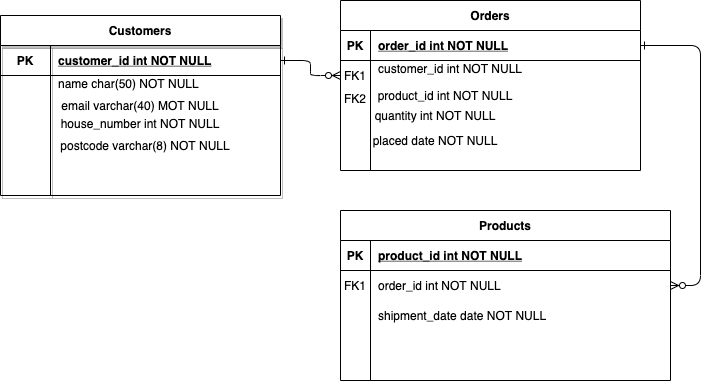

The diagram above was exported from draw.io. Its source (the exported page's mxGraphModel, read from the mxfile embedded in the PNG):
<mxGraphModel dx="980" dy="666" grid="1" gridSize="10" guides="1" tooltips="1" connect="1" arrows="1" fold="1" page="1" pageScale="1" pageWidth="850" pageHeight="1100" math="0" shadow="0" extFonts="Permanent Marker^https://fonts.googleapis.com/css?family=Permanent+Marker">
  <root>
    <mxCell id="0" />
    <mxCell id="1" parent="0" />
    <mxCell id="C-vyLk0tnHw3VtMMgP7b-1" value="" style="edgeStyle=entityRelationEdgeStyle;endArrow=ERzeroToMany;startArrow=ERone;endFill=1;startFill=0;" parent="1" source="C-vyLk0tnHw3VtMMgP7b-24" target="C-vyLk0tnHw3VtMMgP7b-6" edge="1">
      <mxGeometry width="100" height="100" relative="1" as="geometry">
        <mxPoint x="340" y="720" as="sourcePoint" />
        <mxPoint x="440" y="620" as="targetPoint" />
      </mxGeometry>
    </mxCell>
    <mxCell id="C-vyLk0tnHw3VtMMgP7b-12" value="" style="edgeStyle=entityRelationEdgeStyle;endArrow=ERzeroToMany;startArrow=ERone;endFill=1;startFill=0;" parent="1" source="C-vyLk0tnHw3VtMMgP7b-3" target="C-vyLk0tnHw3VtMMgP7b-17" edge="1">
      <mxGeometry width="100" height="100" relative="1" as="geometry">
        <mxPoint x="400" y="180" as="sourcePoint" />
        <mxPoint x="460" y="205" as="targetPoint" />
      </mxGeometry>
    </mxCell>
    <mxCell id="C-vyLk0tnHw3VtMMgP7b-2" value="Orders" style="shape=table;startSize=30;container=1;collapsible=1;childLayout=tableLayout;fixedRows=1;rowLines=0;fontStyle=1;align=center;resizeLast=1;" parent="1" vertex="1">
      <mxGeometry x="430" y="70" width="300" height="170" as="geometry" />
    </mxCell>
    <mxCell id="C-vyLk0tnHw3VtMMgP7b-3" value="" style="shape=partialRectangle;collapsible=0;dropTarget=0;pointerEvents=0;fillColor=none;points=[[0,0.5],[1,0.5]];portConstraint=eastwest;top=0;left=0;right=0;bottom=1;" parent="C-vyLk0tnHw3VtMMgP7b-2" vertex="1">
      <mxGeometry y="30" width="300" height="30" as="geometry" />
    </mxCell>
    <mxCell id="C-vyLk0tnHw3VtMMgP7b-4" value="PK" style="shape=partialRectangle;overflow=hidden;connectable=0;fillColor=none;top=0;left=0;bottom=0;right=0;fontStyle=1;" parent="C-vyLk0tnHw3VtMMgP7b-3" vertex="1">
      <mxGeometry width="30" height="30" as="geometry" />
    </mxCell>
    <mxCell id="C-vyLk0tnHw3VtMMgP7b-5" value="order_id int NOT NULL " style="shape=partialRectangle;overflow=hidden;connectable=0;fillColor=none;top=0;left=0;bottom=0;right=0;align=left;spacingLeft=6;fontStyle=5;" parent="C-vyLk0tnHw3VtMMgP7b-3" vertex="1">
      <mxGeometry x="30" width="270" height="30" as="geometry" />
    </mxCell>
    <mxCell id="C-vyLk0tnHw3VtMMgP7b-6" value="" style="shape=partialRectangle;collapsible=0;dropTarget=0;pointerEvents=0;fillColor=none;points=[[0,0.5],[1,0.5]];portConstraint=eastwest;top=0;left=0;right=0;bottom=0;" parent="C-vyLk0tnHw3VtMMgP7b-2" vertex="1">
      <mxGeometry y="60" width="300" height="30" as="geometry" />
    </mxCell>
    <mxCell id="C-vyLk0tnHw3VtMMgP7b-7" value="FK1" style="shape=partialRectangle;overflow=hidden;connectable=0;fillColor=none;top=0;left=0;bottom=0;right=0;" parent="C-vyLk0tnHw3VtMMgP7b-6" vertex="1">
      <mxGeometry width="30" height="30" as="geometry" />
    </mxCell>
    <mxCell id="C-vyLk0tnHw3VtMMgP7b-8" value="customer_id int NOT NULL&#10;" style="shape=partialRectangle;overflow=hidden;connectable=0;fillColor=none;top=0;left=0;bottom=0;right=0;align=left;spacingLeft=6;" parent="C-vyLk0tnHw3VtMMgP7b-6" vertex="1">
      <mxGeometry x="30" width="270" height="30" as="geometry" />
    </mxCell>
    <mxCell id="C-vyLk0tnHw3VtMMgP7b-9" value="" style="shape=partialRectangle;collapsible=0;dropTarget=0;pointerEvents=0;fillColor=none;points=[[0,0.5],[1,0.5]];portConstraint=eastwest;top=0;left=0;right=0;bottom=0;" parent="C-vyLk0tnHw3VtMMgP7b-2" vertex="1">
      <mxGeometry y="90" width="300" height="20" as="geometry" />
    </mxCell>
    <mxCell id="C-vyLk0tnHw3VtMMgP7b-10" value="FK2&#10;" style="shape=partialRectangle;overflow=hidden;connectable=0;fillColor=none;top=0;left=0;bottom=0;right=0;" parent="C-vyLk0tnHw3VtMMgP7b-9" vertex="1">
      <mxGeometry width="30" height="20" as="geometry" />
    </mxCell>
    <mxCell id="C-vyLk0tnHw3VtMMgP7b-11" value="" style="shape=partialRectangle;overflow=hidden;connectable=0;fillColor=none;top=0;left=0;bottom=0;right=0;align=left;spacingLeft=6;" parent="C-vyLk0tnHw3VtMMgP7b-9" vertex="1">
      <mxGeometry x="30" width="270" height="20" as="geometry" />
    </mxCell>
    <mxCell id="C-vyLk0tnHw3VtMMgP7b-13" value="Products" style="shape=table;startSize=30;container=1;collapsible=1;childLayout=tableLayout;fixedRows=1;rowLines=0;fontStyle=1;align=center;resizeLast=1;" parent="1" vertex="1">
      <mxGeometry x="430" y="280" width="330" height="170" as="geometry" />
    </mxCell>
    <mxCell id="C-vyLk0tnHw3VtMMgP7b-14" value="" style="shape=partialRectangle;collapsible=0;dropTarget=0;pointerEvents=0;fillColor=none;points=[[0,0.5],[1,0.5]];portConstraint=eastwest;top=0;left=0;right=0;bottom=1;" parent="C-vyLk0tnHw3VtMMgP7b-13" vertex="1">
      <mxGeometry y="30" width="330" height="30" as="geometry" />
    </mxCell>
    <mxCell id="C-vyLk0tnHw3VtMMgP7b-15" value="PK" style="shape=partialRectangle;overflow=hidden;connectable=0;fillColor=none;top=0;left=0;bottom=0;right=0;fontStyle=1;" parent="C-vyLk0tnHw3VtMMgP7b-14" vertex="1">
      <mxGeometry width="30" height="30" as="geometry" />
    </mxCell>
    <mxCell id="C-vyLk0tnHw3VtMMgP7b-16" value="product_id int NOT NULL " style="shape=partialRectangle;overflow=hidden;connectable=0;fillColor=none;top=0;left=0;bottom=0;right=0;align=left;spacingLeft=6;fontStyle=5;" parent="C-vyLk0tnHw3VtMMgP7b-14" vertex="1">
      <mxGeometry x="30" width="300" height="30" as="geometry" />
    </mxCell>
    <mxCell id="C-vyLk0tnHw3VtMMgP7b-17" value="" style="shape=partialRectangle;collapsible=0;dropTarget=0;pointerEvents=0;fillColor=none;points=[[0,0.5],[1,0.5]];portConstraint=eastwest;top=0;left=0;right=0;bottom=0;" parent="C-vyLk0tnHw3VtMMgP7b-13" vertex="1">
      <mxGeometry y="60" width="330" height="30" as="geometry" />
    </mxCell>
    <mxCell id="C-vyLk0tnHw3VtMMgP7b-18" value="FK1" style="shape=partialRectangle;overflow=hidden;connectable=0;fillColor=none;top=0;left=0;bottom=0;right=0;" parent="C-vyLk0tnHw3VtMMgP7b-17" vertex="1">
      <mxGeometry width="30" height="30" as="geometry" />
    </mxCell>
    <mxCell id="C-vyLk0tnHw3VtMMgP7b-19" value="order_id int NOT NULL" style="shape=partialRectangle;overflow=hidden;connectable=0;fillColor=none;top=0;left=0;bottom=0;right=0;align=left;spacingLeft=6;" parent="C-vyLk0tnHw3VtMMgP7b-17" vertex="1">
      <mxGeometry x="30" width="300" height="30" as="geometry" />
    </mxCell>
    <mxCell id="C-vyLk0tnHw3VtMMgP7b-20" value="" style="shape=partialRectangle;collapsible=0;dropTarget=0;pointerEvents=0;fillColor=none;points=[[0,0.5],[1,0.5]];portConstraint=eastwest;top=0;left=0;right=0;bottom=0;" parent="C-vyLk0tnHw3VtMMgP7b-13" vertex="1">
      <mxGeometry y="90" width="330" height="30" as="geometry" />
    </mxCell>
    <mxCell id="C-vyLk0tnHw3VtMMgP7b-21" value="" style="shape=partialRectangle;overflow=hidden;connectable=0;fillColor=none;top=0;left=0;bottom=0;right=0;" parent="C-vyLk0tnHw3VtMMgP7b-20" vertex="1">
      <mxGeometry width="30" height="30" as="geometry" />
    </mxCell>
    <mxCell id="C-vyLk0tnHw3VtMMgP7b-22" value="shipment_date date NOT NULL" style="shape=partialRectangle;overflow=hidden;connectable=0;fillColor=none;top=0;left=0;bottom=0;right=0;align=left;spacingLeft=6;" parent="C-vyLk0tnHw3VtMMgP7b-20" vertex="1">
      <mxGeometry x="30" width="300" height="30" as="geometry" />
    </mxCell>
    <mxCell id="C-vyLk0tnHw3VtMMgP7b-23" value="Customers" style="shape=table;startSize=30;container=1;collapsible=1;childLayout=tableLayout;fixedRows=1;rowLines=0;fontStyle=1;align=center;resizeLast=1;shadow=1;" parent="1" vertex="1">
      <mxGeometry x="90" y="85" width="280" height="180" as="geometry" />
    </mxCell>
    <mxCell id="C-vyLk0tnHw3VtMMgP7b-24" value="" style="shape=partialRectangle;collapsible=0;dropTarget=0;pointerEvents=0;fillColor=none;points=[[0,0.5],[1,0.5]];portConstraint=eastwest;top=0;left=0;right=0;bottom=1;" parent="C-vyLk0tnHw3VtMMgP7b-23" vertex="1">
      <mxGeometry y="30" width="280" height="30" as="geometry" />
    </mxCell>
    <mxCell id="C-vyLk0tnHw3VtMMgP7b-25" value="PK" style="shape=partialRectangle;overflow=hidden;connectable=0;fillColor=none;top=0;left=0;bottom=0;right=0;fontStyle=1;" parent="C-vyLk0tnHw3VtMMgP7b-24" vertex="1">
      <mxGeometry width="50" height="30" as="geometry" />
    </mxCell>
    <mxCell id="C-vyLk0tnHw3VtMMgP7b-26" value="customer_id int NOT NULL " style="shape=partialRectangle;overflow=hidden;connectable=0;fillColor=none;top=0;left=0;bottom=0;right=0;align=left;spacingLeft=6;fontStyle=5;" parent="C-vyLk0tnHw3VtMMgP7b-24" vertex="1">
      <mxGeometry x="50" width="230" height="30" as="geometry" />
    </mxCell>
    <mxCell id="C-vyLk0tnHw3VtMMgP7b-27" value="" style="shape=partialRectangle;collapsible=0;dropTarget=0;pointerEvents=0;fillColor=none;points=[[0,0.5],[1,0.5]];portConstraint=eastwest;top=0;left=0;right=0;bottom=0;" parent="C-vyLk0tnHw3VtMMgP7b-23" vertex="1">
      <mxGeometry y="60" width="280" height="30" as="geometry" />
    </mxCell>
    <mxCell id="C-vyLk0tnHw3VtMMgP7b-28" value="" style="shape=partialRectangle;overflow=hidden;connectable=0;fillColor=none;top=0;left=0;bottom=0;right=0;" parent="C-vyLk0tnHw3VtMMgP7b-27" vertex="1">
      <mxGeometry width="50" height="30" as="geometry" />
    </mxCell>
    <mxCell id="C-vyLk0tnHw3VtMMgP7b-29" value="name char(50) NOT NULL&#10;" style="shape=partialRectangle;overflow=hidden;connectable=0;fillColor=none;top=0;left=0;bottom=0;right=0;align=left;spacingLeft=6;" parent="C-vyLk0tnHw3VtMMgP7b-27" vertex="1">
      <mxGeometry x="50" width="230" height="30" as="geometry" />
    </mxCell>
    <mxCell id="AFrxLGyr1UOnG-vZdb3d-2" value="postcode varchar(8) NOT NULL" style="text;html=1;strokeColor=none;fillColor=none;align=center;verticalAlign=middle;whiteSpace=wrap;rounded=0;shadow=1;" vertex="1" parent="1">
      <mxGeometry x="145" y="210" width="180" height="10" as="geometry" />
    </mxCell>
    <mxCell id="AFrxLGyr1UOnG-vZdb3d-4" value="email varchar(40) MOT NULL" style="text;html=1;strokeColor=none;fillColor=none;align=center;verticalAlign=middle;whiteSpace=wrap;rounded=0;shadow=1;" vertex="1" parent="1">
      <mxGeometry x="140" y="170" width="180" height="10" as="geometry" />
    </mxCell>
    <mxCell id="AFrxLGyr1UOnG-vZdb3d-5" value="&lt;div&gt;&lt;br&gt;&lt;/div&gt;" style="text;html=1;align=center;verticalAlign=middle;resizable=0;points=[];autosize=1;strokeColor=none;" vertex="1" parent="1">
      <mxGeometry x="205" y="185" width="20" height="20" as="geometry" />
    </mxCell>
    <mxCell id="AFrxLGyr1UOnG-vZdb3d-12" value="&lt;div&gt;house_number int NOT NULL&lt;/div&gt;&lt;div&gt;&lt;br&gt;&lt;/div&gt;" style="text;html=1;strokeColor=none;fillColor=none;align=center;verticalAlign=middle;whiteSpace=wrap;rounded=0;shadow=1;" vertex="1" parent="1">
      <mxGeometry x="135" y="190" width="190" height="20" as="geometry" />
    </mxCell>
    <mxCell id="AFrxLGyr1UOnG-vZdb3d-13" value="&lt;span style=&quot;text-align: left&quot;&gt;placed date NOT NULL&lt;/span&gt;" style="text;html=1;strokeColor=none;fillColor=none;align=center;verticalAlign=middle;whiteSpace=wrap;rounded=0;shadow=1;" vertex="1" parent="1">
      <mxGeometry x="450" y="200" width="150" height="20" as="geometry" />
    </mxCell>
    <mxCell id="AFrxLGyr1UOnG-vZdb3d-14" value="quantity int NOT NULL" style="text;html=1;strokeColor=none;fillColor=none;align=center;verticalAlign=middle;whiteSpace=wrap;rounded=0;shadow=1;" vertex="1" parent="1">
      <mxGeometry x="460" y="170" width="130" height="30" as="geometry" />
    </mxCell>
    <mxCell id="AFrxLGyr1UOnG-vZdb3d-21" value="product_id int NOT NULL&lt;br&gt;" style="text;html=1;strokeColor=none;fillColor=none;align=center;verticalAlign=middle;whiteSpace=wrap;rounded=0;shadow=1;" vertex="1" parent="1">
      <mxGeometry x="460" y="160" width="150" height="10" as="geometry" />
    </mxCell>
  </root>
</mxGraphModel>